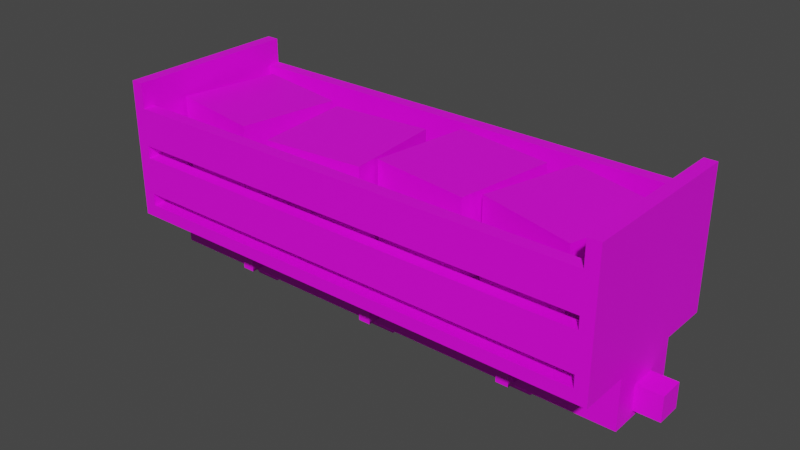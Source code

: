 # Source: zf6.blend  (saved by Blender 3.6.13; exported with 4.5.12 LTS)
import bpy
from mathutils import Matrix  # noqa: F401  (used for matrix-valued properties, if any)

bpy.ops.wm.read_factory_settings(use_empty=True)
scene = bpy.context.scene
scene.name = 'Scene'

# ---- collections
col_collection = bpy.data.collections.new('Collection'); scene.collection.children.link(col_collection)

# ---- images (referenced by path relative to the original .blend; pixels are not part of the script)
import os
ASSET_DIR = os.environ.get("B2B_ASSET_DIR", "")  # directory of the original .blend (textures are referenced by path, not embedded)
HERE = os.path.dirname(os.path.abspath(__file__))  # packed textures are extracted next to this script under _unpacked/

def load_image(name, relpath, width, height, colorspace="sRGB"):
    """Load a texture the original file referenced (path relative to the .blend, or extracted next to this script)."""
    p = next((c for c in (os.path.join(HERE, relpath), os.path.join(ASSET_DIR, relpath)) if relpath and os.path.exists(c)), "")
    if p:
        img = bpy.data.images.load(p, check_existing=True)
        img.name = name
    else:  # same state as the original file: an image datablock whose file is absent (Cycles renders it pink)
        img = bpy.data.images.new(name, width, height)
        img.source = "FILE"
        img.filepath = "//" + (relpath or name)
    img.colorspace_settings.name = colorspace
    return img
img_wheel_png = load_image('wheel.png', 'wheel.png', 1024, 1024, 'sRGB')
img_carriage_base_png = load_image('carriage_base.png', 'carriage_base.png', 1024, 1024, 'sRGB')
img_coupler_png = load_image('coupler.png', 'coupler.png', 1024, 1024, 'sRGB')
img_crate_png = load_image('crate.png', 'crate.png', 1024, 1024, 'sRGB')

# ---- materials (node trees are filled in below, after node groups)
mat_wheel = bpy.data.materials.new('Wheel')
mat_wheel.use_transparent_shadow = False
mat_coachbase = bpy.data.materials.new('CoachBase')
mat_coachbase.use_transparent_shadow = False
mat_coupler = bpy.data.materials.new('Coupler')
mat_coupler.use_transparent_shadow = False
mat_material = bpy.data.materials.new('Material')
mat_material.use_transparent_shadow = False

# ---- node groups
ng_auto_smooth = bpy.data.node_groups.new('Auto Smooth', 'GeometryNodeTree')
_s = ng_auto_smooth.interface.new_socket(name='Geometry', in_out='OUTPUT', socket_type='NodeSocketGeometry')
_s = ng_auto_smooth.interface.new_socket(name='Geometry', in_out='INPUT', socket_type='NodeSocketGeometry')
_s = ng_auto_smooth.interface.new_socket(name='Angle', in_out='INPUT', socket_type='NodeSocketFloat')
_s.subtype = 'ANGLE'
_s.min_value = 0.0
_s.max_value = 3.142
ng_auto_smooth.is_modifier = True
_N = ng_auto_smooth.nodes; _L = ng_auto_smooth.links
n0 = _N.new('NodeGroupOutput'); n0.name = 'Group Output'; n0.location = (480, -100)
n1 = _N.new('NodeGroupInput'); n1.name = 'Group Input'; n1.location = (-420, -300)
n2 = _N.new('NodeGroupInput'); n2.name = 'Group Input.001'; n2.location = (-60, -100)
n3 = _N.new('GeometryNodeSetShadeSmooth'); n3.name = 'Set Shade Smooth'; n3.location = (120, -100)
n3.domain = 'EDGE'
n4 = _N.new('GeometryNodeSetShadeSmooth'); n4.name = 'Set Shade Smooth.001'; n4.location = (300, -100)
n5 = _N.new('GeometryNodeInputMeshEdgeAngle'); n5.name = 'Edge Angle'; n5.location = (-420, -220)
n6 = _N.new('GeometryNodeInputEdgeSmooth'); n6.name = 'Is Edge Smooth'; n6.location = (-60, -160)
n7 = _N.new('GeometryNodeInputShadeSmooth'); n7.name = 'Is Face Smooth'; n7.location = (-240, -340)
n8 = _N.new('FunctionNodeBooleanMath'); n8.name = 'Boolean Math'; n8.location = (-60, -220)
n9 = _N.new('FunctionNodeCompare'); n9.name = 'Compare'; n9.location = (-240, -180)
n9.operation = 'LESS_EQUAL'
_L.new(n5.outputs[0], n9.inputs[0])
_L.new(n4.outputs[0], n0.inputs[0])
_L.new(n1.outputs[1], n9.inputs[1])
_L.new(n9.outputs[0], n8.inputs[0])
_L.new(n7.outputs[0], n8.inputs[1])
_L.new(n2.outputs[0], n3.inputs[0])
_L.new(n6.outputs[0], n3.inputs[1])
_L.new(n3.outputs[0], n4.inputs[0])
_L.new(n8.outputs[0], n3.inputs[2])
n0.is_active_output = True

# ---- material node trees
mat_wheel.use_nodes = True; mat_wheel.node_tree.nodes.clear()
_N = mat_wheel.node_tree.nodes; _L = mat_wheel.node_tree.links
n0 = _N.new('ShaderNodeBsdfPrincipled'); n0.name = 'Principled BSDF'; n0.location = (10, 300)
n0.distribution = 'GGX'
n0.subsurface_method = 'RANDOM_WALK_SKIN'
n0.inputs[3].default_value = 1.45
n0.inputs[27].default_value = (0.0, 0.0, 0.0, 1.0)
n0.inputs[28].default_value = 1.0
n1 = _N.new('ShaderNodeOutputMaterial'); n1.name = 'Material Output'; n1.location = (300, 300)
n2 = _N.new('ShaderNodeTexImage'); n2.name = 'Image Texture'; n2.location = (-280, 280)
n2.image = img_wheel_png
n2.interpolation = 'Closest'
_L.new(n0.outputs[0], n1.inputs[0])
_L.new(n2.outputs[0], n0.inputs[0])
n1.is_active_output = True
mat_coachbase.use_nodes = True; mat_coachbase.node_tree.nodes.clear()
_N = mat_coachbase.node_tree.nodes; _L = mat_coachbase.node_tree.links
n0 = _N.new('ShaderNodeBsdfPrincipled'); n0.name = 'Principled BSDF'; n0.location = (10, 300)
n0.distribution = 'GGX'
n0.subsurface_method = 'RANDOM_WALK_SKIN'
n0.inputs[3].default_value = 1.45
n0.inputs[27].default_value = (0.0, 0.0, 0.0, 1.0)
n0.inputs[28].default_value = 1.0
n1 = _N.new('ShaderNodeOutputMaterial'); n1.name = 'Material Output'; n1.location = (300, 300)
n2 = _N.new('ShaderNodeTexImage'); n2.name = 'Image Texture'; n2.location = (-280, 280)
n2.image = img_carriage_base_png
n2.interpolation = 'Closest'
_L.new(n0.outputs[0], n1.inputs[0])
_L.new(n2.outputs[0], n0.inputs[0])
n1.is_active_output = True
mat_coupler.use_nodes = True; mat_coupler.node_tree.nodes.clear()
_N = mat_coupler.node_tree.nodes; _L = mat_coupler.node_tree.links
n0 = _N.new('ShaderNodeBsdfPrincipled'); n0.name = 'Principled BSDF'; n0.location = (10, 300)
n0.distribution = 'GGX'
n0.subsurface_method = 'RANDOM_WALK_SKIN'
n0.inputs[3].default_value = 1.45
n0.inputs[27].default_value = (0.0, 0.0, 0.0, 1.0)
n0.inputs[28].default_value = 1.0
n1 = _N.new('ShaderNodeOutputMaterial'); n1.name = 'Material Output'; n1.location = (300, 300)
n2 = _N.new('ShaderNodeTexImage'); n2.name = 'Image Texture'; n2.location = (-280, 280)
n2.image = img_coupler_png
n2.interpolation = 'Closest'
_L.new(n0.outputs[0], n1.inputs[0])
_L.new(n2.outputs[0], n0.inputs[0])
n1.is_active_output = True
mat_material.use_nodes = True; mat_material.node_tree.nodes.clear()
_N = mat_material.node_tree.nodes; _L = mat_material.node_tree.links
n0 = _N.new('ShaderNodeBsdfPrincipled'); n0.name = 'Principled BSDF'; n0.location = (10, 300)
n0.distribution = 'GGX'
n0.subsurface_method = 'RANDOM_WALK_SKIN'
n0.inputs[3].default_value = 1.45
n0.inputs[27].default_value = (0.0, 0.0, 0.0, 1.0)
n0.inputs[28].default_value = 1.0
n1 = _N.new('ShaderNodeOutputMaterial'); n1.name = 'Material Output'; n1.location = (300, 300)
n2 = _N.new('ShaderNodeTexImage'); n2.name = 'Image Texture'; n2.location = (-280, 280)
n2.image = img_crate_png
n2.interpolation = 'Closest'
_L.new(n0.outputs[0], n1.inputs[0])
_L.new(n2.outputs[0], n0.inputs[0])
n1.is_active_output = True

# ---- world
world_world = bpy.data.worlds.new('World'); scene.world = world_world
world_world.use_nodes = True; world_world.node_tree.nodes.clear()
_N = world_world.node_tree.nodes; _L = world_world.node_tree.links
n0 = _N.new('ShaderNodeOutputWorld'); n0.name = 'World Output'; n0.location = (300, 300)
n1 = _N.new('ShaderNodeBackground'); n1.name = 'Background'; n1.location = (10, 300)
n1.inputs[0].default_value = (0.05088, 0.05088, 0.05088, 1.0)
_L.new(n1.outputs[0], n0.inputs[0])
n0.is_active_output = True
world_world.color = (0.05088, 0.05088, 0.05088)
world_world.use_sun_shadow = False
world_world.sun_shadow_jitter_overblur = 0.0

# ---- meshes
me_cube_001 = bpy.data.meshes.new('Cube.001')
me_cube_001.from_pydata([(-1.0, 1.0, -2.0), (-1.0, 1.0, 2.0), (-2.0, 1.0, 1.0), (-1.0, 2.0, -2.0), (-2.0, 2.0, -1.0), (-2.0, 2.0, 1.0), (-1.0, 2.0, 2.0), (1.0, 1.0, -2.0), (2.0, 1.0, -1.0), (1.0, 1.0, 2.0), (2.0, 2.0, -1.0), (1.0, 2.0, -2.0), (1.0, 2.0, 2.0), (2.0, 2.0, 1.0), (-2.5, 0.9, -1.0), (-1.0, 0.9, 2.5), (1.0, 0.9, -2.5), (2.5, 0.9, 1.0), (-1.0, 1.0, -1.0), (-1.0, 1.0, 1.0), (-1.0, 2.0, -1.0), (-1.0, 2.0, 1.0), (1.0, 1.0, -1.0), (1.0, 1.0, 1.0), (1.0, 2.0, -1.0), (1.0, 2.0, 1.0), (-0.5, -4.0, -0.5), (-0.5, -4.0, 0.5), (-0.5, 4.0, -0.5), (-0.5, 4.0, 0.5), (0.5, -4.0, -0.5), (0.5, -4.0, 0.5), (0.5, 4.0, -0.5), (0.5, 4.0, 0.5), (-1.0, 0.9, -2.0), (-2.0, 0.9, -1.0), (-2.0, 0.9, 1.0), (-1.0, 0.9, 2.0), (2.0, 0.9, -1.0), (1.0, 0.9, -2.0), (1.0, 0.9, 2.0), (2.0, 0.9, 1.0), (-1.0, 0.9, -2.5), (-2.5, 0.9, 1.0), (2.5, 0.9, -1.0), (1.0, 0.9, 2.5), (-2.0, 1.0, -1.0), (2.0, 1.0, 1.0), (2.0, -1.0, -1.0), (1.0, -1.0, -2.0), (2.0, -1.0, 1.0), (1.0, -2.0, -2.0), (2.0, -2.0, -1.0), (2.0, -2.0, 1.0), (1.0, -2.0, 2.0), (-1.0, -1.0, -2.0), (-2.0, -1.0, -1.0), (-2.0, -1.0, 1.0), (-1.0, -1.0, 2.0), (-2.0, -2.0, -1.0), (-1.0, -2.0, -2.0), (-1.0, -2.0, 2.0), (-2.0, -2.0, 1.0), (2.5, -0.9, -1.0), (1.0, -0.9, 2.5), (2.5, -0.9, 1.0), (-1.0, -0.9, -2.5), (-2.5, -0.9, 1.0), (-2.5, -0.9, -1.0), (1.0, -1.0, -1.0), (1.0, -1.0, 1.0), (1.0, -2.0, -1.0), (1.0, -2.0, 1.0), (-1.0, -1.0, -1.0), (-1.0, -1.0, 1.0), (-1.0, -2.0, -1.0), (-1.0, -2.0, 1.0), (1.0, -0.9, -2.0), (2.0, -0.9, -1.0), (2.0, -0.9, 1.0), (1.0, -0.9, 2.0), (-2.0, -0.9, -1.0), (-1.0, -0.9, -2.0), (-1.0, -0.9, 2.0), (-2.0, -0.9, 1.0), (1.0, -0.9, -2.5), (-1.0, -0.9, 2.5), (1.0, -1.0, 2.0)], [], [(3, 11, 7, 0), (10, 13, 47, 8), (12, 6, 1, 9), (46, 2, 5, 4), (3, 0, 46, 4), (1, 6, 5, 2), (7, 11, 10, 8), (12, 9, 47, 13), (35, 34, 39, 38, 41, 40, 37, 36), (18, 19, 23, 22), (18, 20, 21, 19), (10, 24, 25, 13), (24, 22, 23, 25), (12, 25, 21, 6), (20, 18, 22, 24), (25, 23, 19, 21), (12, 13, 25), (4, 5, 21, 20), (5, 6, 21), (3, 20, 24, 11), (3, 4, 20), (10, 11, 24), (26, 27, 29, 28), (32, 33, 31, 30), (28, 32, 30, 26), (33, 29, 27, 31), (15, 37, 40, 45), (45, 40, 41, 17), (44, 17, 41, 38), (44, 38, 39, 16), (16, 39, 34, 42), (14, 35, 36, 43), (43, 36, 37, 15), (42, 34, 35, 14), (15, 45, 9, 1), (45, 17, 47, 9), (44, 8, 47, 17), (44, 16, 7, 8), (16, 42, 0, 7), (14, 43, 2, 46), (43, 15, 1, 2), (42, 14, 46, 0), (51, 60, 55, 49), (59, 62, 57, 56), (61, 54, 87, 58), (48, 50, 53, 52), (51, 49, 48, 52), (87, 54, 53, 50), (55, 60, 59, 56), (61, 58, 57, 62), (78, 77, 82, 81, 84, 83, 80, 79), (69, 70, 74, 73), (69, 71, 72, 70), (59, 75, 76, 62), (75, 73, 74, 76), (61, 76, 72, 54), (71, 69, 73, 75), (76, 74, 70, 72), (61, 62, 76), (52, 53, 72, 71), (53, 54, 72), (51, 71, 75, 60), (51, 52, 71), (59, 60, 75), (64, 80, 83, 86), (86, 83, 84, 67), (68, 67, 84, 81), (68, 81, 82, 66), (66, 82, 77, 85), (63, 78, 79, 65), (65, 79, 80, 64), (85, 77, 78, 63), (64, 86, 58, 87), (86, 67, 57, 58), (68, 56, 57, 67), (68, 66, 55, 56), (66, 85, 49, 55), (63, 65, 50, 48), (65, 64, 87, 50), (85, 63, 48, 49), (28, 29, 33, 32), (26, 30, 31, 27)])
me_cube_001.polygons.foreach_set('use_smooth', [True] * 82)
_k = set([(0, 7), (0, 46), (1, 2), (1, 9), (2, 46), (3, 4), (3, 11), (4, 5), (5, 6), (6, 12), (7, 8), (8, 47), (9, 47), (10, 11), (10, 13), (12, 13), (18, 19), (18, 20), (18, 22), (19, 21), (19, 23), (20, 21), (20, 24), (21, 25), (22, 23), (22, 24), (23, 25), (24, 25), (26, 27), (26, 30), (27, 31), (28, 29), (28, 32), (29, 33), (30, 31), (32, 33), (48, 49), (48, 50), (49, 55), (50, 87), (51, 52), (51, 60), (52, 53), (53, 54), (54, 61), (55, 56), (56, 57), (57, 58), (58, 87), (59, 60), (59, 62), (61, 62), (69, 70), (69, 73), (70, 74), (71, 72), (71, 75), (72, 76), (73, 74), (75, 76)])
me_cube_001.attributes.new('sharp_edge', 'BOOLEAN', 'EDGE').data.foreach_set('value', [ (min(e.vertices), max(e.vertices)) in _k for e in me_cube_001.edges])
_uv = me_cube_001.uv_layers.new(name='UVMap')
_uv.uv.foreach_set('vector', [0.0625, 0.5625, 0.1875, 0.5625, 0.1875, 0.5, 0.0625, 0.5, 0.25, 0.4375, 0.375, 0.4375, 0.375, 0.5, 0.25, 0.5, 0.1875, 0.5, 0.0625, 0.5, 0.0625, 0.4375, 0.1875, 0.4375, 0.25, 0.5625, 0.375, 0.5625, 0.375, 0.5, 0.25, 0.5, 0.0625, 0.5625, 0.0625, 0.5, 0.0, 0.5, 0.0, 0.5625, 0.0625, 0.4375, 0.0625, 0.5, 0.0, 0.5, 0.0, 0.4375, 0.1875, 0.4375, 0.1875, 0.5, 0.25, 0.5, 0.25, 0.4375, 0.1875, 0.5625, 0.1875, 0.5, 0.25, 0.5, 0.25, 0.5625, 0.6875, 0.125, 0.75, 0.0625, 0.875, 0.0625, 0.9375, 0.125, 0.9375, 0.25, 0.875, 0.3125, 0.75, 0.3125, 0.6875, 0.25, 0.375, 0.125, 0.5, 0.125, 0.5, 0.25, 0.375, 0.25, 0.1875, 0.625, 0.25, 0.625, 0.25, 0.75, 0.1875, 0.75, 0.25, 0.0625, 0.1875, 0.0625, 0.1875, 0.1875, 0.25, 0.1875, 0.1875, 0.625, 0.125, 0.625, 0.125, 0.75, 0.1875, 0.75, 0.1875, 0.25, 0.1875, 0.1875, 0.0625, 0.1875, 0.0625, 0.25, 0.0, 0.625, 0.0625, 0.625, 0.0625, 0.75, 0.0, 0.75, 0.0625, 0.75, 0.125, 0.75, 0.125, 0.625, 0.0625, 0.625, 0.1875, 0.25, 0.25, 0.1875, 0.1875, 0.1875, 0.0, 0.0625, 0.0, 0.1875, 0.0625, 0.1875, 0.0625, 0.0625, 0.0, 0.1875, 0.0625, 0.25, 0.0625, 0.1875, 0.0625, 0.0, 0.0625, 0.0625, 0.1875, 0.0625, 0.1875, 0.0, 0.0625, 0.0, 0.0, 0.0625, 0.0625, 0.0625, 0.25, 0.0625, 0.1875, 0.0, 0.1875, 0.0625, 0.375, 0.4375, 0.375, 0.5, 0.875, 0.5, 0.875, 0.4375, 0.875, 0.5625, 0.875, 0.625, 0.375, 0.625, 0.375, 0.5625, 0.875, 0.6875, 0.875, 0.625, 0.375, 0.625, 0.375, 0.6875, 0.875, 0.5, 0.875, 0.5625, 0.375, 0.5625, 0.375, 0.5, 0.75, 0.3438, 0.75, 0.3125, 0.875, 0.3125, 0.875, 0.3438, 0.875, 0.3438, 0.875, 0.3125, 0.9375, 0.25, 0.9688, 0.25, 0.9688, 0.125, 0.9688, 0.25, 0.9375, 0.25, 0.9375, 0.125, 0.9688, 0.125, 0.9375, 0.125, 0.875, 0.0625, 0.875, 0.03125, 0.875, 0.03125, 0.875, 0.0625, 0.75, 0.0625, 0.75, 0.03125, 0.6562, 0.125, 0.6875, 0.125, 0.6875, 0.25, 0.6562, 0.25, 0.6562, 0.25, 0.6875, 0.25, 0.75, 0.3125, 0.75, 0.3438, 0.75, 0.03125, 0.75, 0.0625, 0.6875, 0.125, 0.6562, 0.125, 0.375, 0.3438, 0.5, 0.3438, 0.5, 0.3125, 0.375, 0.3125, 0.5, 0.3438, 0.5938, 0.25, 0.5625, 0.25, 0.5, 0.3125, 0.5938, 0.125, 0.5625, 0.125, 0.5625, 0.25, 0.5938, 0.25, 0.5938, 0.125, 0.5, 0.03125, 0.5, 0.0625, 0.5625, 0.125, 0.5, 0.03125, 0.375, 0.03125, 0.375, 0.0625, 0.5, 0.0625, 0.2812, 0.125, 0.2812, 0.25, 0.3125, 0.25, 0.3125, 0.125, 0.2812, 0.25, 0.375, 0.3438, 0.375, 0.3125, 0.3125, 0.25, 0.375, 0.03125, 0.2812, 0.125, 0.3125, 0.125, 0.375, 0.0625, 0.0625, 0.5625, 0.1875, 0.5625, 0.1875, 0.5, 0.0625, 0.5, 0.25, 0.4375, 0.375, 0.4375, 0.375, 0.5, 0.25, 0.5, 0.1875, 0.5, 0.0625, 0.5, 0.0625, 0.4375, 0.1875, 0.4375, 0.25, 0.5625, 0.375, 0.5625, 0.375, 0.5, 0.25, 0.5, 0.0625, 0.5625, 0.0625, 0.5, 0.0, 0.5, 0.0, 0.5625, 0.0625, 0.4375, 0.0625, 0.5, 0.0, 0.5, 0.0, 0.4375, 0.1875, 0.4375, 0.1875, 0.5, 0.25, 0.5, 0.25, 0.4375, 0.1875, 0.5625, 0.1875, 0.5, 0.25, 0.5, 0.25, 0.5625, 0.6875, 0.125, 0.75, 0.0625, 0.875, 0.0625, 0.9375, 0.125, 0.9375, 0.25, 0.875, 0.3125, 0.75, 0.3125, 0.6875, 0.25, 0.375, 0.125, 0.5, 0.125, 0.5, 0.25, 0.375, 0.25, 0.1875, 0.625, 0.25, 0.625, 0.25, 0.75, 0.1875, 0.75, 0.25, 0.0625, 0.1875, 0.0625, 0.1875, 0.1875, 0.25, 0.1875, 0.1875, 0.625, 0.125, 0.625, 0.125, 0.75, 0.1875, 0.75, 0.1875, 0.25, 0.1875, 0.1875, 0.0625, 0.1875, 0.0625, 0.25, 0.0, 0.625, 0.0625, 0.625, 0.0625, 0.75, 0.0, 0.75, 0.0625, 0.75, 0.125, 0.75, 0.125, 0.625, 0.0625, 0.625, 0.1875, 0.25, 0.25, 0.1875, 0.1875, 0.1875, 0.0, 0.0625, 0.0, 0.1875, 0.0625, 0.1875, 0.0625, 0.0625, 0.0, 0.1875, 0.0625, 0.25, 0.0625, 0.1875, 0.0625, 0.0, 0.0625, 0.0625, 0.1875, 0.0625, 0.1875, 0.0, 0.0625, 0.0, 0.0, 0.0625, 0.0625, 0.0625, 0.25, 0.0625, 0.1875, 0.0, 0.1875, 0.0625, 0.75, 0.3438, 0.75, 0.3125, 0.875, 0.3125, 0.875, 0.3438, 0.875, 0.3438, 0.875, 0.3125, 0.9375, 0.25, 0.9688, 0.25, 0.9688, 0.125, 0.9688, 0.25, 0.9375, 0.25, 0.9375, 0.125, 0.9688, 0.125, 0.9375, 0.125, 0.875, 0.0625, 0.875, 0.03125, 0.875, 0.03125, 0.875, 0.0625, 0.75, 0.0625, 0.75, 0.03125, 0.6562, 0.125, 0.6875, 0.125, 0.6875, 0.25, 0.6562, 0.25, 0.6562, 0.25, 0.6875, 0.25, 0.75, 0.3125, 0.75, 0.3438, 0.75, 0.03125, 0.75, 0.0625, 0.6875, 0.125, 0.6562, 0.125, 0.375, 0.3438, 0.5, 0.3438, 0.5, 0.3125, 0.375, 0.3125, 0.5, 0.3438, 0.5938, 0.25, 0.5625, 0.25, 0.5, 0.3125, 0.5938, 0.125, 0.5625, 0.125, 0.5625, 0.25, 0.5938, 0.25, 0.5938, 0.125, 0.5, 0.03125, 0.5, 0.0625, 0.5625, 0.125, 0.5, 0.03125, 0.375, 0.03125, 0.375, 0.0625, 0.5, 0.0625, 0.2812, 0.125, 0.2812, 0.25, 0.3125, 0.25, 0.3125, 0.125, 0.2812, 0.25, 0.375, 0.3438, 0.375, 0.3125, 0.3125, 0.25, 0.375, 0.03125, 0.2812, 0.125, 0.3125, 0.125, 0.375, 0.0625, 0.9375, 0.5, 0.9375, 0.5625, 1.0, 0.5625, 1.0, 0.5, 0.9375, 0.625, 1.0, 0.625, 1.0, 0.6875, 0.9375, 0.6875])
me_cube_001.materials.append(mat_wheel)
me_cube_001.update()
me_cube_006 = bpy.data.meshes.new('Cube.006')
me_cube_006.from_pydata([(-1.0, 1.0, -2.0), (-1.0, 1.0, 2.0), (-2.0, 1.0, 1.0), (-1.0, 2.0, -2.0), (-2.0, 2.0, -1.0), (-2.0, 2.0, 1.0), (-1.0, 2.0, 2.0), (1.0, 1.0, -2.0), (2.0, 1.0, -1.0), (1.0, 1.0, 2.0), (2.0, 2.0, -1.0), (1.0, 2.0, -2.0), (1.0, 2.0, 2.0), (2.0, 2.0, 1.0), (-2.5, 0.9, -1.0), (-1.0, 0.9, -2.5), (-1.0, 0.9, 2.5), (1.0, 0.9, -2.5), (2.5, 0.9, -1.0), (2.5, 0.9, 1.0), (-1.0, 1.0, -1.0), (-1.0, 1.0, 1.0), (-1.0, 2.0, -1.0), (-1.0, 2.0, 1.0), (1.0, 1.0, -1.0), (1.0, 1.0, 1.0), (1.0, 2.0, -1.0), (1.0, 2.0, 1.0), (-0.5, -4.0, -0.5), (-0.5, -4.0, 0.5), (-0.5, 4.0, -0.5), (-0.5, 4.0, 0.5), (0.5, -4.0, 0.5), (0.5, 4.0, -0.5), (-1.0, 0.9, -2.0), (-2.0, 0.9, -1.0), (-2.0, 0.9, 1.0), (-1.0, 0.9, 2.0), (2.0, 0.9, -1.0), (1.0, 0.9, -2.0), (1.0, 0.9, 2.0), (2.0, 0.9, 1.0), (-2.5, 0.9, 1.0), (1.0, 0.9, 2.5), (-2.0, 1.0, -1.0), (2.0, 1.0, 1.0), (2.0, -1.0, -1.0), (1.0, -1.0, -2.0), (2.0, -1.0, 1.0), (1.0, -2.0, -2.0), (2.0, -2.0, -1.0), (2.0, -2.0, 1.0), (1.0, -2.0, 2.0), (-1.0, -1.0, -2.0), (-2.0, -1.0, -1.0), (-2.0, -1.0, 1.0), (-1.0, -1.0, 2.0), (-2.0, -2.0, -1.0), (-1.0, -2.0, -2.0), (-1.0, -2.0, 2.0), (-2.0, -2.0, 1.0), (2.5, -0.9, -1.0), (2.5, -0.9, 1.0), (1.0, -0.9, 2.5), (-1.0, -0.9, -2.5), (-1.0, -0.9, 2.5), (-2.5, -0.9, -1.0), (1.0, -1.0, -1.0), (1.0, -1.0, 1.0), (1.0, -2.0, -1.0), (1.0, -2.0, 1.0), (-1.0, -1.0, -1.0), (-1.0, -1.0, 1.0), (-1.0, -2.0, -1.0), (-1.0, -2.0, 1.0), (1.0, -0.9, -2.0), (2.0, -0.9, -1.0), (2.0, -0.9, 1.0), (1.0, -0.9, 2.0), (-2.0, -0.9, -1.0), (-1.0, -0.9, -2.0), (-1.0, -0.9, 2.0), (-2.0, -0.9, 1.0), (1.0, -0.9, -2.5), (-2.5, -0.9, 1.0), (1.0, -1.0, 2.0), (0.5, -4.0, -0.5), (0.5, 4.0, 0.5)], [], [(3, 11, 7, 0), (10, 13, 45, 8), (12, 6, 1, 9), (44, 2, 5, 4), (3, 0, 44, 4), (1, 6, 5, 2), (7, 11, 10, 8), (12, 9, 45, 13), (35, 34, 39, 38, 41, 40, 37, 36), (20, 21, 25, 24), (20, 22, 23, 21), (10, 26, 27, 13), (26, 24, 25, 27), (12, 27, 23, 6), (22, 20, 24, 26), (27, 25, 21, 23), (12, 13, 27), (4, 5, 23, 22), (5, 6, 23), (3, 22, 26, 11), (3, 4, 22), (10, 11, 26), (16, 37, 40, 43), (43, 40, 41, 19), (18, 19, 41, 38), (18, 38, 39, 17), (17, 39, 34, 15), (14, 35, 36, 42), (42, 36, 37, 16), (15, 34, 35, 14), (16, 43, 9, 1), (43, 19, 45, 9), (18, 8, 45, 19), (18, 17, 7, 8), (17, 15, 0, 7), (14, 42, 2, 44), (42, 16, 1, 2), (15, 14, 44, 0), (49, 58, 53, 47), (57, 60, 55, 54), (59, 52, 85, 56), (46, 48, 51, 50), (49, 47, 46, 50), (85, 52, 51, 48), (53, 58, 57, 54), (59, 56, 55, 60), (76, 75, 80, 79, 82, 81, 78, 77), (67, 68, 72, 71), (67, 69, 70, 68), (57, 73, 74, 60), (73, 71, 72, 74), (59, 74, 70, 52), (69, 67, 71, 73), (74, 72, 68, 70), (59, 60, 74), (50, 51, 70, 69), (51, 52, 70), (49, 69, 73, 58), (49, 50, 69), (57, 58, 73), (63, 78, 81, 65), (65, 81, 82, 84), (66, 84, 82, 79), (66, 79, 80, 64), (64, 80, 75, 83), (61, 76, 77, 62), (62, 77, 78, 63), (83, 75, 76, 61), (63, 65, 56, 85), (65, 84, 55, 56), (66, 54, 55, 84), (66, 64, 53, 54), (64, 83, 47, 53), (61, 62, 48, 46), (62, 63, 85, 48), (83, 61, 46, 47), (30, 31, 87, 33), (28, 86, 32, 29), (28, 29, 31, 30), (33, 87, 32, 86), (30, 33, 86, 28), (87, 31, 29, 32)])
me_cube_006.polygons.foreach_set('use_smooth', [True] * 82)
_k = set([(0, 7), (0, 44), (1, 2), (1, 9), (2, 44), (3, 4), (3, 11), (4, 5), (5, 6), (6, 12), (7, 8), (8, 45), (9, 45), (10, 11), (10, 13), (12, 13), (20, 21), (20, 22), (20, 24), (21, 23), (21, 25), (22, 23), (22, 26), (23, 27), (24, 25), (24, 26), (25, 27), (26, 27), (28, 29), (28, 86), (29, 32), (30, 31), (30, 33), (31, 87), (32, 86), (33, 87), (46, 47), (46, 48), (47, 53), (48, 85), (49, 50), (49, 58), (50, 51), (51, 52), (52, 59), (53, 54), (54, 55), (55, 56), (56, 85), (57, 58), (57, 60), (59, 60), (67, 68), (67, 71), (68, 72), (69, 70), (69, 73), (70, 74), (71, 72), (73, 74)])
me_cube_006.attributes.new('sharp_edge', 'BOOLEAN', 'EDGE').data.foreach_set('value', [ (min(e.vertices), max(e.vertices)) in _k for e in me_cube_006.edges])
_uv = me_cube_006.uv_layers.new(name='UVMap')
_uv.uv.foreach_set('vector', [0.0625, 0.5625, 0.1875, 0.5625, 0.1875, 0.5, 0.0625, 0.5, 0.25, 0.4375, 0.375, 0.4375, 0.375, 0.5, 0.25, 0.5, 0.1875, 0.5, 0.0625, 0.5, 0.0625, 0.4375, 0.1875, 0.4375, 0.25, 0.5625, 0.375, 0.5625, 0.375, 0.5, 0.25, 0.5, 0.0625, 0.5625, 0.0625, 0.5, 0.0, 0.5, 0.0, 0.5625, 0.0625, 0.4375, 0.0625, 0.5, 0.0, 0.5, 0.0, 0.4375, 0.1875, 0.4375, 0.1875, 0.5, 0.25, 0.5, 0.25, 0.4375, 0.1875, 0.5625, 0.1875, 0.5, 0.25, 0.5, 0.25, 0.5625, 0.6875, 0.125, 0.75, 0.0625, 0.875, 0.0625, 0.9375, 0.125, 0.9375, 0.25, 0.875, 0.3125, 0.75, 0.3125, 0.6875, 0.25, 0.375, 0.125, 0.5, 0.125, 0.5, 0.25, 0.375, 0.25, 0.1875, 0.625, 0.25, 0.625, 0.25, 0.75, 0.1875, 0.75, 0.25, 0.0625, 0.1875, 0.0625, 0.1875, 0.1875, 0.25, 0.1875, 0.1875, 0.625, 0.125, 0.625, 0.125, 0.75, 0.1875, 0.75, 0.1875, 0.25, 0.1875, 0.1875, 0.0625, 0.1875, 0.0625, 0.25, 0.0, 0.625, 0.0625, 0.625, 0.0625, 0.75, 0.0, 0.75, 0.0625, 0.75, 0.125, 0.75, 0.125, 0.625, 0.0625, 0.625, 0.1875, 0.25, 0.25, 0.1875, 0.1875, 0.1875, 0.0, 0.0625, 0.0, 0.1875, 0.0625, 0.1875, 0.0625, 0.0625, 0.0, 0.1875, 0.0625, 0.25, 0.0625, 0.1875, 0.0625, 0.0, 0.0625, 0.0625, 0.1875, 0.0625, 0.1875, 0.0, 0.0625, 0.0, 0.0, 0.0625, 0.0625, 0.0625, 0.25, 0.0625, 0.1875, 0.0, 0.1875, 0.0625, 0.75, 0.3438, 0.75, 0.3125, 0.875, 0.3125, 0.875, 0.3438, 0.875, 0.3438, 0.875, 0.3125, 0.9375, 0.25, 0.9688, 0.25, 0.9688, 0.125, 0.9688, 0.25, 0.9375, 0.25, 0.9375, 0.125, 0.9688, 0.125, 0.9375, 0.125, 0.875, 0.0625, 0.875, 0.03125, 0.875, 0.03125, 0.875, 0.0625, 0.75, 0.0625, 0.75, 0.03125, 0.6562, 0.125, 0.6875, 0.125, 0.6875, 0.25, 0.6562, 0.25, 0.6562, 0.25, 0.6875, 0.25, 0.75, 0.3125, 0.75, 0.3438, 0.75, 0.03125, 0.75, 0.0625, 0.6875, 0.125, 0.6562, 0.125, 0.375, 0.3438, 0.5, 0.3438, 0.5, 0.3125, 0.375, 0.3125, 0.5, 0.3438, 0.5938, 0.25, 0.5625, 0.25, 0.5, 0.3125, 0.5938, 0.125, 0.5625, 0.125, 0.5625, 0.25, 0.5938, 0.25, 0.5938, 0.125, 0.5, 0.03125, 0.5, 0.0625, 0.5625, 0.125, 0.5, 0.03125, 0.375, 0.03125, 0.375, 0.0625, 0.5, 0.0625, 0.2812, 0.125, 0.2812, 0.25, 0.3125, 0.25, 0.3125, 0.125, 0.2812, 0.25, 0.375, 0.3438, 0.375, 0.3125, 0.3125, 0.25, 0.375, 0.03125, 0.2812, 0.125, 0.3125, 0.125, 0.375, 0.0625, 0.0625, 0.5625, 0.1875, 0.5625, 0.1875, 0.5, 0.0625, 0.5, 0.25, 0.4375, 0.375, 0.4375, 0.375, 0.5, 0.25, 0.5, 0.1875, 0.5, 0.0625, 0.5, 0.0625, 0.4375, 0.1875, 0.4375, 0.25, 0.5625, 0.375, 0.5625, 0.375, 0.5, 0.25, 0.5, 0.0625, 0.5625, 0.0625, 0.5, 0.0, 0.5, 0.0, 0.5625, 0.0625, 0.4375, 0.0625, 0.5, 0.0, 0.5, 0.0, 0.4375, 0.1875, 0.4375, 0.1875, 0.5, 0.25, 0.5, 0.25, 0.4375, 0.1875, 0.5625, 0.1875, 0.5, 0.25, 0.5, 0.25, 0.5625, 0.6875, 0.125, 0.75, 0.0625, 0.875, 0.0625, 0.9375, 0.125, 0.9375, 0.25, 0.875, 0.3125, 0.75, 0.3125, 0.6875, 0.25, 0.375, 0.125, 0.5, 0.125, 0.5, 0.25, 0.375, 0.25, 0.1875, 0.625, 0.25, 0.625, 0.25, 0.75, 0.1875, 0.75, 0.25, 0.0625, 0.1875, 0.0625, 0.1875, 0.1875, 0.25, 0.1875, 0.1875, 0.625, 0.125, 0.625, 0.125, 0.75, 0.1875, 0.75, 0.1875, 0.25, 0.1875, 0.1875, 0.0625, 0.1875, 0.0625, 0.25, 0.0, 0.625, 0.0625, 0.625, 0.0625, 0.75, 0.0, 0.75, 0.0625, 0.75, 0.125, 0.75, 0.125, 0.625, 0.0625, 0.625, 0.1875, 0.25, 0.25, 0.1875, 0.1875, 0.1875, 0.0, 0.0625, 0.0, 0.1875, 0.0625, 0.1875, 0.0625, 0.0625, 0.0, 0.1875, 0.0625, 0.25, 0.0625, 0.1875, 0.0625, 0.0, 0.0625, 0.0625, 0.1875, 0.0625, 0.1875, 0.0, 0.0625, 0.0, 0.0, 0.0625, 0.0625, 0.0625, 0.25, 0.0625, 0.1875, 0.0, 0.1875, 0.0625, 0.75, 0.3438, 0.75, 0.3125, 0.875, 0.3125, 0.875, 0.3438, 0.875, 0.3438, 0.875, 0.3125, 0.9375, 0.25, 0.9688, 0.25, 0.9688, 0.125, 0.9688, 0.25, 0.9375, 0.25, 0.9375, 0.125, 0.9688, 0.125, 0.9375, 0.125, 0.875, 0.0625, 0.875, 0.03125, 0.875, 0.03125, 0.875, 0.0625, 0.75, 0.0625, 0.75, 0.03125, 0.6562, 0.125, 0.6875, 0.125, 0.6875, 0.25, 0.6562, 0.25, 0.6562, 0.25, 0.6875, 0.25, 0.75, 0.3125, 0.75, 0.3438, 0.75, 0.03125, 0.75, 0.0625, 0.6875, 0.125, 0.6562, 0.125, 0.375, 0.3438, 0.5, 0.3438, 0.5, 0.3125, 0.375, 0.3125, 0.5, 0.3438, 0.5938, 0.25, 0.5625, 0.25, 0.5, 0.3125, 0.5938, 0.125, 0.5625, 0.125, 0.5625, 0.25, 0.5938, 0.25, 0.5938, 0.125, 0.5, 0.03125, 0.5, 0.0625, 0.5625, 0.125, 0.5, 0.03125, 0.375, 0.03125, 0.375, 0.0625, 0.5, 0.0625, 0.2812, 0.125, 0.2812, 0.25, 0.3125, 0.25, 0.3125, 0.125, 0.2812, 0.25, 0.375, 0.3438, 0.375, 0.3125, 0.3125, 0.25, 0.375, 0.03125, 0.2812, 0.125, 0.3125, 0.125, 0.375, 0.0625, 0.9375, 0.5, 0.9375, 0.5625, 1.0, 0.5625, 1.0, 0.5, 0.9375, 0.625, 1.0, 0.625, 1.0, 0.6875, 0.9375, 0.6875, 0.375, 0.4375, 0.375, 0.5, 0.875, 0.5, 0.875, 0.4375, 0.875, 0.5625, 0.875, 0.625, 0.375, 0.625, 0.375, 0.5625, 0.875, 0.6875, 0.875, 0.625, 0.375, 0.625, 0.375, 0.6875, 0.875, 0.5, 0.875, 0.5625, 0.375, 0.5625, 0.375, 0.5])
me_cube_006.materials.append(mat_wheel)
me_cube_006.update()
me_cube_003 = bpy.data.meshes.new('Cube.003')
me_cube_003.from_pydata([(-1.0, 2.0, -2.0), (-2.0, 2.0, -1.0), (-2.0, 2.0, 1.0), (-1.0, 2.0, 2.0), (1.0, 2.0, 2.0), (2.0, 2.0, 1.0), (-2.5, 0.9, -1.0), (-1.0, 0.9, -2.5), (-1.0, 0.9, 2.5), (-2.5, 0.9, 1.0), (1.0, 0.9, -2.5), (2.5, 0.9, -1.0), (2.5, 0.9, 1.0), (1.0, 0.9, 2.5), (2.5, 1.0, -1.0), (1.0, 1.0, 2.5), (-1.0, 1.0, -1.0), (-1.0, 1.0, 1.0), (-1.0, 2.0, -1.0), (-1.0, 2.0, 1.0), (1.0, 1.0, -1.0), (1.0, 1.0, 1.0), (1.0, 2.0, -1.0), (1.0, 2.0, 1.0), (-1.0, 0.9, 2.0), (1.0, 0.9, -2.0), (2.0, 0.9, 1.0), (-2.5, 1.0, -1.0), (-1.0, 1.0, -2.5), (-1.0, 1.0, 2.5), (-2.5, 1.0, 1.0), (1.0, 1.0, -2.5), (2.5, 1.0, 1.0), (-1.0, 1.0, -2.0), (-2.0, 1.0, -1.0), (-2.0, 1.0, 1.0), (-1.0, 1.0, 2.0), (2.0, 1.0, -1.0), (1.0, 1.0, -2.0), (1.0, 1.0, 2.0), (2.0, 1.0, 1.0), (1.0, -2.0, 2.0), (-1.0, -2.0, 2.0), (-2.0, -2.0, 1.0), (2.5, -0.9, -1.0), (1.0, -0.9, -2.5), (1.0, -0.9, 2.5), (2.5, -0.9, 1.0), (2.5, -1.0, -1.0), (-1.0, -0.9, -2.5), (-2.5, -0.9, -1.0), (-2.5, -0.9, 1.0), (-1.0, -0.9, 2.5), (-2.5, -1.0, 1.0), (1.0, -1.0, -1.0), (1.0, -1.0, 1.0), (1.0, -2.0, -1.0), (1.0, -2.0, 1.0), (-1.0, -1.0, -1.0), (-1.0, -1.0, 1.0), (-1.0, -2.0, -1.0), (-1.0, -2.0, 1.0), (2.0, -0.9, -1.0), (1.0, -0.9, 2.0), (1.0, -1.0, -2.5), (1.0, -1.0, 2.5), (2.5, -1.0, 1.0), (-1.0, -1.0, -2.5), (-2.5, -1.0, -1.0), (-1.0, -1.0, 2.5), (1.0, -1.0, -2.0), (2.0, -1.0, -1.0), (2.0, -1.0, 1.0), (1.0, -1.0, 2.0), (-2.0, -1.0, -1.0), (-1.0, -1.0, -2.0), (-1.0, -1.0, 2.0), (-2.0, -1.0, 1.0), (1.0, -0.9, -2.0), (-2.0, -0.9, -1.0), (-1.0, -0.9, -2.0), (-1.0, -0.9, 2.0), (-2.0, -0.9, 1.0), (-2.0, 0.9, -1.0), (-1.0, 0.9, -2.0), (-2.0, 0.9, 1.0), (2.0, 0.9, -1.0), (1.0, 0.9, 2.0), (2.0, 2.0, -1.0), (1.0, 2.0, -2.0), (2.0, -0.9, 1.0), (1.0, -2.0, -2.0), (2.0, -2.0, -1.0), (2.0, -2.0, 1.0), (-2.0, -2.0, -1.0), (-1.0, -2.0, -2.0), (-0.5, -4.0, -0.5), (-0.5, -4.0, 0.5), (-0.5, 4.0, -0.5), (-0.5, 4.0, 0.5), (0.5, -4.0, 0.5), (0.5, 4.0, -0.5), (0.5, -4.0, -0.5), (0.5, 4.0, 0.5)], [], [(28, 31, 10, 7), (83, 84, 25, 86, 26, 87, 24, 85), (14, 32, 12, 11), (15, 29, 8, 13), (6, 9, 30, 27), (16, 17, 21, 20), (28, 7, 6, 27), (8, 29, 30, 9), (10, 31, 14, 11), (15, 13, 12, 32), (16, 18, 19, 17), (88, 22, 23, 5), (22, 20, 21, 23), (4, 23, 19, 3), (18, 16, 20, 22), (23, 21, 17, 19), (4, 5, 23), (1, 2, 19, 18), (2, 3, 19), (0, 18, 22, 89), (0, 1, 18), (88, 89, 22), (8, 24, 87, 13), (13, 87, 26, 12), (11, 12, 26, 86), (11, 86, 25, 10), (10, 25, 84, 7), (6, 83, 85, 9), (9, 85, 24, 8), (7, 84, 83, 6), (29, 15, 39, 36), (15, 32, 40, 39), (14, 37, 40, 32), (14, 31, 38, 37), (31, 28, 33, 38), (27, 30, 35, 34), (30, 29, 36, 35), (28, 27, 34, 33), (64, 67, 49, 45), (68, 53, 51, 50), (69, 65, 46, 52), (44, 47, 66, 48), (54, 55, 59, 58), (64, 45, 44, 48), (46, 65, 66, 47), (49, 67, 68, 50), (69, 52, 51, 53), (54, 56, 57, 55), (94, 60, 61, 43), (60, 58, 59, 61), (42, 61, 57, 41), (56, 54, 58, 60), (61, 59, 55, 57), (42, 43, 61), (92, 93, 57, 56), (93, 41, 57), (91, 56, 60, 95), (91, 92, 56), (94, 95, 60), (46, 63, 81, 52), (52, 81, 82, 51), (50, 51, 82, 79), (50, 79, 80, 49), (49, 80, 78, 45), (44, 62, 90, 47), (47, 90, 63, 46), (45, 78, 62, 44), (65, 69, 76, 73), (69, 53, 77, 76), (68, 74, 77, 53), (68, 67, 75, 74), (67, 64, 70, 75), (48, 66, 72, 71), (66, 65, 73, 72), (64, 48, 71, 70), (62, 78, 80, 79, 82, 81, 63, 90), (0, 89, 25, 84), (88, 5, 26, 86), (4, 3, 24, 87), (83, 85, 2, 1), (0, 84, 83, 1), (24, 3, 2, 85), (25, 89, 88, 86), (4, 87, 26, 5), (91, 95, 80, 78), (94, 43, 82, 79), (42, 41, 63, 81), (62, 90, 93, 92), (91, 78, 62, 92), (63, 41, 93, 90), (80, 95, 94, 79), (42, 81, 82, 43), (98, 99, 103, 101), (96, 102, 100, 97), (96, 97, 99, 98), (101, 103, 100, 102), (98, 101, 102, 96), (103, 99, 97, 100)])
me_cube_003.polygons.foreach_set('use_smooth', [True] * 98)
_k = set([(0, 1), (0, 89), (1, 2), (2, 3), (3, 4), (4, 5), (5, 88), (6, 7), (6, 9), (7, 10), (8, 9), (8, 13), (10, 11), (11, 12), (12, 13), (16, 17), (16, 18), (16, 20), (17, 19), (17, 21), (18, 19), (18, 22), (19, 23), (20, 21), (20, 22), (21, 23), (22, 23), (41, 42), (41, 93), (42, 43), (43, 94), (44, 45), (44, 47), (45, 49), (46, 47), (46, 52), (49, 50), (50, 51), (51, 52), (54, 55), (54, 58), (55, 59), (56, 57), (56, 60), (57, 61), (58, 59), (60, 61), (88, 89), (91, 92), (91, 95), (92, 93), (94, 95), (96, 97), (96, 102), (97, 100), (98, 99), (98, 101), (99, 103), (100, 102), (101, 103)])
me_cube_003.attributes.new('sharp_edge', 'BOOLEAN', 'EDGE').data.foreach_set('value', [ (min(e.vertices), max(e.vertices)) in _k for e in me_cube_003.edges])
_uv = me_cube_003.uv_layers.new(name='UVMap')
_uv.uv.foreach_set('vector', [0.03125, 0.9688, 0.03125, 0.9688, 0.03125, 0.9688, 0.03125, 0.9688, 0.6875, 0.125, 0.75, 0.0625, 0.875, 0.0625, 0.9375, 0.125, 0.9375, 0.25, 0.875, 0.3125, 0.75, 0.3125, 0.6875, 0.25, 0.03125, 0.9688, 0.03125, 0.9688, 0.03125, 0.9688, 0.03125, 0.9688, 0.03125, 0.9688, 0.03125, 0.9688, 0.03125, 0.9688, 0.03125, 0.9688, 0.03125, 0.9688, 0.03125, 0.9688, 0.03125, 0.9688, 0.03125, 0.9688, 0.375, 0.125, 0.5, 0.125, 0.5, 0.25, 0.375, 0.25, 0.03125, 0.9688, 0.03125, 0.9688, 0.03125, 0.9688, 0.03125, 0.9688, 0.03125, 0.9688, 0.03125, 0.9688, 0.03125, 0.9688, 0.03125, 0.9688, 0.03125, 0.9688, 0.03125, 0.9688, 0.03125, 0.9688, 0.03125, 0.9688, 0.03125, 0.9688, 0.03125, 0.9688, 0.03125, 0.9688, 0.03125, 0.9688, 0.1875, 0.625, 0.25, 0.625, 0.25, 0.75, 0.1875, 0.75, 0.25, 0.0625, 0.1875, 0.0625, 0.1875, 0.1875, 0.25, 0.1875, 0.1875, 0.625, 0.125, 0.625, 0.125, 0.75, 0.1875, 0.75, 0.1875, 0.25, 0.1875, 0.1875, 0.0625, 0.1875, 0.0625, 0.25, 0.0, 0.625, 0.0625, 0.625, 0.0625, 0.75, 0.0, 0.75, 0.0625, 0.75, 0.125, 0.75, 0.125, 0.625, 0.0625, 0.625, 0.1875, 0.25, 0.25, 0.1875, 0.1875, 0.1875, 0.0, 0.0625, 0.0, 0.1875, 0.0625, 0.1875, 0.0625, 0.0625, 0.0, 0.1875, 0.0625, 0.25, 0.0625, 0.1875, 0.0625, 0.0, 0.0625, 0.0625, 0.1875, 0.0625, 0.1875, 0.0, 0.0625, 0.0, 0.0, 0.0625, 0.0625, 0.0625, 0.25, 0.0625, 0.1875, 0.0, 0.1875, 0.0625, 0.03125, 0.9688, 0.03125, 0.9688, 0.03125, 0.9688, 0.03125, 0.9688, 0.03125, 0.9688, 0.03125, 0.9688, 0.03125, 0.9688, 0.03125, 0.9688, 0.03125, 0.9688, 0.03125, 0.9688, 0.03125, 0.9688, 0.03125, 0.9688, 0.03125, 0.9688, 0.03125, 0.9688, 0.03125, 0.9688, 0.03125, 0.9688, 0.03125, 0.9688, 0.03125, 0.9688, 0.03125, 0.9688, 0.03125, 0.9688, 0.03125, 0.9688, 0.03125, 0.9688, 0.03125, 0.9688, 0.03125, 0.9688, 0.03125, 0.9688, 0.03125, 0.9688, 0.03125, 0.9688, 0.03125, 0.9688, 0.03125, 0.9688, 0.03125, 0.9688, 0.03125, 0.9688, 0.03125, 0.9688, 0.03125, 0.9688, 0.03125, 0.9688, 0.03125, 0.9688, 0.03125, 0.9688, 0.03125, 0.9688, 0.03125, 0.9688, 0.03125, 0.9688, 0.03125, 0.9688, 0.03125, 0.9688, 0.03125, 0.9688, 0.03125, 0.9688, 0.03125, 0.9688, 0.03125, 0.9688, 0.03125, 0.9688, 0.03125, 0.9688, 0.03125, 0.9688, 0.03125, 0.9688, 0.03125, 0.9688, 0.03125, 0.9688, 0.03125, 0.9688, 0.03125, 0.9688, 0.03125, 0.9688, 0.03125, 0.9688, 0.03125, 0.9688, 0.03125, 0.9688, 0.03125, 0.9688, 0.03125, 0.9688, 0.03125, 0.9688, 0.03125, 0.9688, 0.03125, 0.9688, 0.03125, 0.9688, 0.03125, 0.9688, 0.03125, 0.9688, 0.03125, 0.9688, 0.03125, 0.9688, 0.03125, 0.9688, 0.03125, 0.9688, 0.03125, 0.9688, 0.03125, 0.9688, 0.03125, 0.9688, 0.03125, 0.9688, 0.03125, 0.9688, 0.03125, 0.9688, 0.03125, 0.9688, 0.03125, 0.9688, 0.03125, 0.9688, 0.03125, 0.9688, 0.03125, 0.9688, 0.375, 0.125, 0.5, 0.125, 0.5, 0.25, 0.375, 0.25, 0.03125, 0.9688, 0.03125, 0.9688, 0.03125, 0.9688, 0.03125, 0.9688, 0.03125, 0.9688, 0.03125, 0.9688, 0.03125, 0.9688, 0.03125, 0.9688, 0.03125, 0.9688, 0.03125, 0.9688, 0.03125, 0.9688, 0.03125, 0.9688, 0.03125, 0.9688, 0.03125, 0.9688, 0.03125, 0.9688, 0.03125, 0.9688, 0.1875, 0.625, 0.25, 0.625, 0.25, 0.75, 0.1875, 0.75, 0.25, 0.0625, 0.1875, 0.0625, 0.1875, 0.1875, 0.25, 0.1875, 0.1875, 0.625, 0.125, 0.625, 0.125, 0.75, 0.1875, 0.75, 0.1875, 0.25, 0.1875, 0.1875, 0.0625, 0.1875, 0.0625, 0.25, 0.0, 0.625, 0.0625, 0.625, 0.0625, 0.75, 0.0, 0.75, 0.0625, 0.75, 0.125, 0.75, 0.125, 0.625, 0.0625, 0.625, 0.1875, 0.25, 0.25, 0.1875, 0.1875, 0.1875, 0.0, 0.0625, 0.0, 0.1875, 0.0625, 0.1875, 0.0625, 0.0625, 0.0, 0.1875, 0.0625, 0.25, 0.0625, 0.1875, 0.0625, 0.0, 0.0625, 0.0625, 0.1875, 0.0625, 0.1875, 0.0, 0.0625, 0.0, 0.0, 0.0625, 0.0625, 0.0625, 0.25, 0.0625, 0.1875, 0.0, 0.1875, 0.0625, 0.03125, 0.9688, 0.03125, 0.9688, 0.03125, 0.9688, 0.03125, 0.9688, 0.03125, 0.9688, 0.03125, 0.9688, 0.03125, 0.9688, 0.03125, 0.9688, 0.03125, 0.9688, 0.03125, 0.9688, 0.03125, 0.9688, 0.03125, 0.9688, 0.03125, 0.9688, 0.03125, 0.9688, 0.03125, 0.9688, 0.03125, 0.9688, 0.03125, 0.9688, 0.03125, 0.9688, 0.03125, 0.9688, 0.03125, 0.9688, 0.03125, 0.9688, 0.03125, 0.9688, 0.03125, 0.9688, 0.03125, 0.9688, 0.03125, 0.9688, 0.03125, 0.9688, 0.03125, 0.9688, 0.03125, 0.9688, 0.03125, 0.9688, 0.03125, 0.9688, 0.03125, 0.9688, 0.03125, 0.9688, 0.03125, 0.9688, 0.03125, 0.9688, 0.03125, 0.9688, 0.03125, 0.9688, 0.03125, 0.9688, 0.03125, 0.9688, 0.03125, 0.9688, 0.03125, 0.9688, 0.03125, 0.9688, 0.03125, 0.9688, 0.03125, 0.9688, 0.03125, 0.9688, 0.03125, 0.9688, 0.03125, 0.9688, 0.03125, 0.9688, 0.03125, 0.9688, 0.03125, 0.9688, 0.03125, 0.9688, 0.03125, 0.9688, 0.03125, 0.9688, 0.03125, 0.9688, 0.03125, 0.9688, 0.03125, 0.9688, 0.03125, 0.9688, 0.03125, 0.9688, 0.03125, 0.9688, 0.03125, 0.9688, 0.03125, 0.9688, 0.03125, 0.9688, 0.03125, 0.9688, 0.03125, 0.9688, 0.03125, 0.9688, 0.6875, 0.125, 0.75, 0.0625, 0.875, 0.0625, 0.9375, 0.125, 0.9375, 0.25, 0.875, 0.3125, 0.75, 0.3125, 0.6875, 0.25, 0.0625, 0.5625, 0.1875, 0.5625, 0.1875, 0.5, 0.0625, 0.5, 0.25, 0.4375, 0.375, 0.4375, 0.375, 0.5, 0.25, 0.5, 0.1875, 0.5, 0.0625, 0.5, 0.0625, 0.4375, 0.1875, 0.4375, 0.25, 0.5625, 0.375, 0.5625, 0.375, 0.5, 0.25, 0.5, 0.0625, 0.5625, 0.0625, 0.5, 0.0, 0.5, 0.0, 0.5625, 0.0625, 0.4375, 0.0625, 0.5, 0.0, 0.5, 0.0, 0.4375, 0.1875, 0.4375, 0.1875, 0.5, 0.25, 0.5, 0.25, 0.4375, 0.1875, 0.5625, 0.1875, 0.5, 0.25, 0.5, 0.25, 0.5625, 0.0625, 0.5625, 0.1875, 0.5625, 0.1875, 0.5, 0.0625, 0.5, 0.25, 0.4375, 0.375, 0.4375, 0.375, 0.5, 0.25, 0.5, 0.1875, 0.5, 0.0625, 0.5, 0.0625, 0.4375, 0.1875, 0.4375, 0.25, 0.5625, 0.375, 0.5625, 0.375, 0.5, 0.25, 0.5, 0.0625, 0.5625, 0.0625, 0.5, 0.0, 0.5, 0.0, 0.5625, 0.0625, 0.4375, 0.0625, 0.5, 0.0, 0.5, 0.0, 0.4375, 0.1875, 0.4375, 0.1875, 0.5, 0.25, 0.5, 0.25, 0.4375, 0.1875, 0.5625, 0.1875, 0.5, 0.25, 0.5, 0.25, 0.5625, 0.9375, 0.5, 0.9375, 0.5625, 1.0, 0.5625, 1.0, 0.5, 0.9375, 0.625, 1.0, 0.625, 1.0, 0.6875, 0.9375, 0.6875, 0.375, 0.4375, 0.375, 0.5, 0.875, 0.5, 0.875, 0.4375, 0.875, 0.5625, 0.875, 0.625, 0.375, 0.625, 0.375, 0.5625, 0.875, 0.6875, 0.875, 0.625, 0.375, 0.625, 0.375, 0.6875, 0.875, 0.5, 0.875, 0.5625, 0.375, 0.5625, 0.375, 0.5])
me_cube_003.materials.append(mat_wheel)
me_cube_003.update()
me_cube_002 = bpy.data.meshes.new('Cube.002')
me_cube_002.from_pydata([(-20.0, -3.0, -1.0), (-20.0, -3.0, 3.0), (-19.0, -2.0, -1.0), (-19.0, -2.0, 3.0), (20.0, -3.0, -1.0), (20.0, -3.0, 3.0), (19.0, -2.0, -1.0), (19.0, -2.0, 3.0), (20.0, 3.0, -1.0), (20.0, 3.0, 3.0), (19.0, 2.0, -1.0), (19.0, 2.0, 3.0), (-20.0, 3.0, -1.0), (-20.0, 3.0, 3.0), (-19.0, 2.0, -1.0), (-19.0, 2.0, 3.0)], [], [(2, 3, 7, 6), (4, 5, 1, 0), (2, 6, 4, 0), (10, 11, 15, 14), (12, 13, 9, 8), (10, 14, 12, 8), (6, 7, 11, 10), (5, 4, 8, 9), (4, 6, 10, 8), (2, 14, 15, 3), (0, 1, 13, 12), (2, 0, 12, 14)])
_uv = me_cube_002.uv_layers.new(name='UVMap')
_uv.uv.foreach_set('vector', [0.3906, 0.6719, 0.3906, 0.7344, 0.9844, 0.7344, 0.9844, 0.6719, 1.0, 0.9375, 1.0, 1.0, 0.375, 1.0, 0.375, 0.9375, 0.3906, 0.7656, 0.9844, 0.7656, 1.0, 0.75, 0.375, 0.75, 0.9844, 0.5938, 0.9844, 0.6562, 0.3906, 0.6562, 0.3906, 0.5938, 0.375, 0.8594, 0.375, 0.9219, 1.0, 0.9219, 1.0, 0.8594, 0.9844, 0.8281, 0.3906, 0.8281, 0.375, 0.8438, 1.0, 0.8438, 0.2969, 0.5938, 0.2969, 0.6562, 0.3594, 0.6562, 0.3594, 0.5938, 0.2812, 0.9219, 0.2812, 0.8594, 0.375, 0.8594, 0.375, 0.9219, 1.0, 0.75, 0.9844, 0.7656, 0.9844, 0.8281, 1.0, 0.8438, 0.2969, 0.6719, 0.3594, 0.6719, 0.3594, 0.7344, 0.2969, 0.7344, 0.2812, 0.9375, 0.2812, 1.0, 0.375, 1.0, 0.375, 0.9375, 0.3906, 0.7656, 0.375, 0.75, 0.375, 0.8438, 0.3906, 0.8281])
me_cube_002.materials.append(mat_coachbase)
me_cube_002.update()
me_cube_004 = bpy.data.meshes.new('Cube.004')
me_cube_004.from_pydata([(-20.0, -7.0, 3.0), (20.0, -7.0, 14.0), (-20.0, 7.0, 3.0), (20.0, 7.0, 14.0), (20.0, -7.0, 3.0), (-20.0, -7.0, 14.0), (20.0, 7.0, 3.0), (-20.0, 7.0, 14.0), (-19.0, -7.0, 4.0), (-19.0, 7.0, 4.0), (19.0, 7.0, 4.0), (19.0, -7.0, 4.0), (-19.0, -7.0, 14.0), (-19.0, 7.0, 14.0), (19.0, 7.0, 14.0), (19.0, -7.0, 14.0)], [], [(2, 0, 4, 6), (10, 11, 8, 9), (0, 5, 12, 8, 11, 15, 1, 4), (6, 4, 1, 3), (6, 3, 14, 10, 9, 13, 7, 2), (0, 2, 7, 5), (12, 5, 7, 13), (11, 10, 14, 15), (1, 15, 14, 3), (9, 8, 12, 13)])
_uv = me_cube_004.uv_layers.new(name='UVMap')
_uv.uv.foreach_set('vector', [0.1562, 0.2188, 0.1562, 0.0, 0.7812, 0.0, 0.7812, 0.2188, 0.7656, 0.4531, 0.7656, 0.2344, 0.1719, 0.2344, 0.1719, 0.4531, 0.1562, 0.2188, 0.1562, 0.3906, 0.1719, 0.3906, 0.1719, 0.2344, 0.7656, 0.2344, 0.7656, 0.3906, 0.7812, 0.3906, 0.7812, 0.2188, 1.0, 0.2188, 0.7812, 0.2188, 0.7812, 0.3906, 1.0, 0.3906, 0.1562, 0.2188, 0.1562, 0.3906, 0.1719, 0.3906, 0.1719, 0.2344, 0.7656, 0.2344, 0.7656, 0.3906, 0.7812, 0.3906, 0.7812, 0.2188, 0.7812, 0.2188, 1.0, 0.2188, 1.0, 0.3906, 0.7812, 0.3906, 0.1562, 0.0, 0.1406, 0.0, 0.1406, 0.2188, 0.1562, 0.2188, 0.7812, 0.0625, 1.0, 0.0625, 1.0, 0.2188, 0.7812, 0.2188, 0.1562, 0.0, 0.1406, 0.0, 0.1406, 0.2188, 0.1562, 0.2188, 1.0, 0.0625, 0.7812, 0.0625, 0.7812, 0.2188, 1.0, 0.2188])
me_cube_004.materials.append(mat_coachbase)
me_cube_004.update()
me_cube_016 = bpy.data.meshes.new('Cube.016')
me_cube_016.from_pydata([(-1.0, -1.0, -1.0), (-1.0, -1.0, 1.0), (-1.0, 1.0, -1.0), (-1.0, 1.0, 1.0), (1.0, -1.0, -1.0), (1.0, -1.0, 1.0), (1.0, 1.0, -1.0), (1.0, 1.0, 1.0)], [], [(2, 3, 7, 6), (6, 7, 5, 4), (4, 5, 1, 0), (2, 6, 4, 0), (7, 3, 1, 5)])
_uv = me_cube_016.uv_layers.new(name='UVMap')
_uv.uv.foreach_set('vector', [1.0, 0.375, 1.0, 0.625, 0.75, 0.625, 0.75, 0.375, 0.625, 0.375, 0.625, 0.625, 0.375, 0.625, 0.375, 0.375, 0.25, 0.375, 0.25, 0.625, 0.0, 0.625, 0.0, 0.375, 0.625, 0.0, 0.625, 0.25, 0.375, 0.25, 0.375, 7.451e-09, 0.625, 0.75, 0.625, 1.0, 0.375, 1.0, 0.375, 0.75])
me_cube_016.materials.append(mat_coupler)
me_cube_016.update()
me_cube_008 = bpy.data.meshes.new('Cube.008')
me_cube_008.from_pydata([(-1.0, -1.0, -1.0), (-1.0, -1.0, 1.0), (-1.0, 1.0, -1.0), (-1.0, 1.0, 1.0), (1.0, -1.0, -1.0), (1.0, -1.0, 1.0), (1.0, 1.0, -1.0), (1.0, 1.0, 1.0)], [], [(2, 3, 7, 6), (6, 7, 5, 4), (4, 5, 1, 0), (2, 6, 4, 0), (7, 3, 1, 5)])
_uv = me_cube_008.uv_layers.new(name='UVMap')
_uv.uv.foreach_set('vector', [1.0, 0.375, 1.0, 0.625, 0.75, 0.625, 0.75, 0.375, 0.625, 0.375, 0.625, 0.625, 0.375, 0.625, 0.375, 0.375, 0.25, 0.375, 0.25, 0.625, 0.0, 0.625, 0.0, 0.375, 0.625, 0.0, 0.625, 0.25, 0.375, 0.25, 0.375, 7.451e-09, 0.625, 0.75, 0.625, 1.0, 0.375, 1.0, 0.375, 0.75])
me_cube_008.materials.append(mat_coupler)
me_cube_008.update()
me_cube = bpy.data.meshes.new('Cube')
me_cube.from_pydata([(-4.0, -4.0, -4.0), (-4.0, -4.0, 4.0), (-4.0, 4.0, -4.0), (-4.0, 4.0, 4.0), (4.0, -4.0, -4.0), (4.0, -4.0, 4.0), (4.0, 4.0, -4.0), (4.0, 4.0, 4.0)], [], [(0, 1, 3, 2), (2, 3, 7, 6), (6, 7, 5, 4), (4, 5, 1, 0), (2, 6, 4, 0), (7, 3, 1, 5)])
_uv = me_cube.uv_layers.new(name='UVMap')
_uv.uv.foreach_set('vector', [0.0, 0.0, 1.0, 0.0, 1.0, 1.0, 0.0, 1.0, 0.0, 0.0, 1.0, 0.0, 1.0, 1.0, 0.0, 1.0, 0.0, 0.0, 1.0, 0.0, 1.0, 1.0, 0.0, 1.0, 0.0, 0.0, 1.0, 0.0, 1.0, 1.0, 0.0, 1.0, 0.0, 0.0, 1.0, 0.0, 1.0, 1.0, 0.0, 1.0, 0.0, 0.0, 1.0, 0.0, 1.0, 1.0, 0.0, 1.0])
me_cube.materials.append(mat_material)
me_cube.update()
me_cube_005 = bpy.data.meshes.new('Cube.005')
me_cube_005.from_pydata([(-4.0, -4.0, -4.0), (-4.0, -4.0, 4.0), (-4.0, 4.0, -4.0), (-4.0, 4.0, 4.0), (4.0, -4.0, -4.0), (4.0, -4.0, 4.0), (4.0, 4.0, -4.0), (4.0, 4.0, 4.0)], [], [(0, 1, 3, 2), (2, 3, 7, 6), (6, 7, 5, 4), (4, 5, 1, 0), (2, 6, 4, 0), (7, 3, 1, 5)])
_uv = me_cube_005.uv_layers.new(name='UVMap')
_uv.uv.foreach_set('vector', [0.0, 0.0, 1.0, 0.0, 1.0, 1.0, 0.0, 1.0, 0.0, 0.0, 1.0, 0.0, 1.0, 1.0, 0.0, 1.0, 0.0, 0.0, 1.0, 0.0, 1.0, 1.0, 0.0, 1.0, 0.0, 0.0, 1.0, 0.0, 1.0, 1.0, 0.0, 1.0, 0.0, 0.0, 1.0, 0.0, 1.0, 1.0, 0.0, 1.0, 0.0, 0.0, 1.0, 0.0, 1.0, 1.0, 0.0, 1.0])
me_cube_005.materials.append(mat_material)
me_cube_005.update()
me_cube_009 = bpy.data.meshes.new('Cube.009')
me_cube_009.from_pydata([(-4.0, -4.0, -4.0), (-4.0, -4.0, 4.0), (-4.0, 4.0, -4.0), (-4.0, 4.0, 4.0), (4.0, -4.0, -4.0), (4.0, -4.0, 4.0), (4.0, 4.0, -4.0), (4.0, 4.0, 4.0)], [], [(0, 1, 3, 2), (2, 3, 7, 6), (6, 7, 5, 4), (4, 5, 1, 0), (2, 6, 4, 0), (7, 3, 1, 5)])
_uv = me_cube_009.uv_layers.new(name='UVMap')
_uv.uv.foreach_set('vector', [0.0, 0.0, 1.0, 0.0, 1.0, 1.0, 0.0, 1.0, 0.0, 0.0, 1.0, 0.0, 1.0, 1.0, 0.0, 1.0, 0.0, 0.0, 1.0, 0.0, 1.0, 1.0, 0.0, 1.0, 0.0, 0.0, 1.0, 0.0, 1.0, 1.0, 0.0, 1.0, 0.0, 0.0, 1.0, 0.0, 1.0, 1.0, 0.0, 1.0, 0.0, 0.0, 1.0, 0.0, 1.0, 1.0, 0.0, 1.0])
me_cube_009.materials.append(mat_material)
me_cube_009.update()
me_cube_010 = bpy.data.meshes.new('Cube.010')
me_cube_010.from_pydata([(-4.0, -4.0, -4.0), (-4.0, -4.0, 4.0), (-4.0, 4.0, -4.0), (-4.0, 4.0, 4.0), (4.0, -4.0, -4.0), (4.0, -4.0, 4.0), (4.0, 4.0, -4.0), (4.0, 4.0, 4.0)], [], [(0, 1, 3, 2), (2, 3, 7, 6), (6, 7, 5, 4), (4, 5, 1, 0), (2, 6, 4, 0), (7, 3, 1, 5)])
_uv = me_cube_010.uv_layers.new(name='UVMap')
_uv.uv.foreach_set('vector', [0.0, 0.0, 1.0, 0.0, 1.0, 1.0, 0.0, 1.0, 0.0, 0.0, 1.0, 0.0, 1.0, 1.0, 0.0, 1.0, 0.0, 0.0, 1.0, 0.0, 1.0, 1.0, 0.0, 1.0, 0.0, 0.0, 1.0, 0.0, 1.0, 1.0, 0.0, 1.0, 0.0, 0.0, 1.0, 0.0, 1.0, 1.0, 0.0, 1.0, 0.0, 0.0, 1.0, 0.0, 1.0, 1.0, 0.0, 1.0])
me_cube_010.materials.append(mat_material)
me_cube_010.update()
me_cube_022 = bpy.data.meshes.new('Cube.022')
me_cube_022.from_pydata([(-19.0, -7.0, 10.0), (-19.0, -7.0, 7.0), (19.0, -7.0, 10.0), (19.0, -6.0, 10.0), (-19.0, -6.0, 10.0), (-19.0, 6.0, 7.0), (19.0, 6.0, 10.0), (19.0, -6.0, 7.0), (19.0, 7.0, 10.0), (-19.0, 7.0, 7.0), (-19.0, 6.0, 10.0), (-19.0, 7.0, 10.0), (19.0, 7.0, 7.0), (19.0, -7.0, 7.0), (-19.0, -6.0, 7.0), (19.0, 6.0, 7.0), (-19.0, -7.0, 14.0), (-19.0, -7.0, 11.0), (19.0, -7.0, 14.0), (19.0, -6.0, 14.0), (-19.0, -6.0, 14.0), (-19.0, 6.0, 11.0), (19.0, 6.0, 14.0), (19.0, -6.0, 11.0), (19.0, 7.0, 14.0), (-19.0, 7.0, 11.0), (-19.0, 6.0, 14.0), (-19.0, 7.0, 14.0), (19.0, 7.0, 11.0), (19.0, -7.0, 11.0), (-19.0, -6.0, 11.0), (19.0, 6.0, 11.0)], [], [(14, 4, 3, 7), (14, 7, 13, 1), (13, 2, 0, 1), (4, 0, 2, 3), (9, 11, 8, 12), (9, 12, 15, 5), (15, 6, 10, 5), (11, 10, 6, 8), (30, 20, 19, 23), (30, 23, 29, 17), (29, 18, 16, 17), (20, 16, 18, 19), (25, 27, 24, 28), (25, 28, 31, 21), (31, 22, 26, 21), (27, 26, 22, 24)])
_uv = me_cube_022.uv_layers.new(name='UVMap')
_uv.uv.foreach_set('vector', [0.3906, 0.9531, 0.3906, 1.0, 0.9844, 1.0, 0.9844, 0.9531, 0.3906, 0.9219, 0.9844, 0.9219, 0.9844, 0.9062, 0.3906, 0.9062, 0.9844, 0.9531, 0.9844, 1.0, 0.3906, 1.0, 0.3906, 0.9531, 0.3906, 0.9219, 0.3906, 0.9062, 0.9844, 0.9062, 0.9844, 0.9219, 0.3906, 0.9531, 0.3906, 1.0, 0.9844, 1.0, 0.9844, 0.9531, 0.3906, 0.9219, 0.9844, 0.9219, 0.9844, 0.9062, 0.3906, 0.9062, 0.9844, 0.9531, 0.9844, 1.0, 0.3906, 1.0, 0.3906, 0.9531, 0.3906, 0.9219, 0.3906, 0.9062, 0.9844, 0.9062, 0.9844, 0.9219, 0.3906, 0.9531, 0.3906, 1.0, 0.9844, 1.0, 0.9844, 0.9531, 0.3906, 0.9219, 0.9844, 0.9219, 0.9844, 0.9062, 0.3906, 0.9062, 0.9844, 0.9531, 0.9844, 1.0, 0.3906, 1.0, 0.3906, 0.9531, 0.3906, 0.9219, 0.3906, 0.9062, 0.9844, 0.9062, 0.9844, 0.9219, 0.3906, 0.9531, 0.3906, 1.0, 0.9844, 1.0, 0.9844, 0.9531, 0.3906, 0.9219, 0.9844, 0.9219, 0.9844, 0.9062, 0.3906, 0.9062, 0.9844, 0.9531, 0.9844, 1.0, 0.3906, 1.0, 0.3906, 0.9531, 0.3906, 0.9219, 0.3906, 0.9062, 0.9844, 0.9062, 0.9844, 0.9219])
me_cube_022.materials.append(mat_coachbase)
me_cube_022.update()

# ---- objects
ob_frame_wheel_1 = bpy.data.objects.new('FRAME_WHEEL_1', me_cube_001)
ob_frame_wheel_3 = bpy.data.objects.new('FRAME_WHEEL_3', me_cube_006)
ob_frame_wheel_2 = bpy.data.objects.new('FRAME_WHEEL_2', me_cube_003)
ob_frame = bpy.data.objects.new('FRAME', me_cube_002)
ob_frame_001 = bpy.data.objects.new('FRAME.001', me_cube_004)
ob_frame_couple_001 = bpy.data.objects.new('FRAME.couple.001', me_cube_016)
ob_frame_couple = bpy.data.objects.new('FRAME.couple', me_cube_008)
ob_cargo_fill_1 = bpy.data.objects.new('CARGO_FILL_1', me_cube)
ob_cargo_fill_30 = bpy.data.objects.new('CARGO_FILL_30', me_cube_005)
ob_cargo_fill_90 = bpy.data.objects.new('CARGO_FILL_90', me_cube_009)
ob_cargo_fill_60 = bpy.data.objects.new('CARGO_FILL_60', me_cube_010)
ob_frame_002 = bpy.data.objects.new('FRAME.002', me_cube_022)

# ---- transforms, parenting, visibility, modifiers, constraints
ob_frame_wheel_1.location = (0.75, 0.0, 0.125)
ob_frame_wheel_1.scale = (0.0625, 0.0625, 0.0625)
_m = ob_frame_wheel_1.modifiers.new('Auto Smooth', 'NODES')
_m.node_group = ng_auto_smooth
_gi = [s.identifier for s in ng_auto_smooth.interface.items_tree if s.item_type == 'SOCKET' and s.in_out == 'INPUT']
_m[_gi[1]] = 1.745  # Angle
ob_frame_wheel_3.location = (-0.75, 0.0, 0.125)
ob_frame_wheel_3.scale = (0.0625, 0.0625, 0.0625)
_m = ob_frame_wheel_3.modifiers.new('Auto Smooth', 'NODES')
_m.node_group = ng_auto_smooth
_gi = [s.identifier for s in ng_auto_smooth.interface.items_tree if s.item_type == 'SOCKET' and s.in_out == 'INPUT']
_m[_gi[1]] = 1.745  # Angle
ob_frame_wheel_2.location = (0.0, 0.0, 0.125)
ob_frame_wheel_2.scale = (0.0625, 0.0625, 0.0625)
_m = ob_frame_wheel_2.modifiers.new('Auto Smooth', 'NODES')
_m.node_group = ng_auto_smooth
_gi = [s.identifier for s in ng_auto_smooth.interface.items_tree if s.item_type == 'SOCKET' and s.in_out == 'INPUT']
_m[_gi[1]] = 1.745  # Angle
ob_frame.location = (0.0, 0.0, 0.125)
ob_frame.scale = (0.0625, 0.0625, 0.0625)
ob_frame_001.location = (0.0, 0.0, 0.125)
ob_frame_001.scale = (0.0625, 0.0625, 0.0625)
ob_frame_couple_001.location = (-1.312, 1.416e-07, 0.1562)
ob_frame_couple_001.rotation_euler = (0.0, -0.0, 3.142)
ob_frame_couple_001.scale = (0.0625, 0.0625, 0.0625)
ob_frame_couple.location = (1.312, -3.397e-07, 0.1562)
ob_frame_couple.rotation_euler = (0.0, -0.0, 6.283)
ob_frame_couple.scale = (0.0625, 0.0625, 0.0625)
ob_cargo_fill_1.location = (-0.875, 0.0, 0.625)
ob_cargo_fill_1.rotation_euler = (0.0, -0.0, -0.1745)
ob_cargo_fill_1.scale = (0.0625, 0.0625, 0.0625)
ob_cargo_fill_30.location = (-0.25, -0.0625, 0.625)
ob_cargo_fill_30.rotation_euler = (0.0, -0.0, 0.08727)
ob_cargo_fill_30.scale = (0.0625, 0.0625, 0.0625)
ob_cargo_fill_90.location = (0.3111, 0.03268, 0.625)
ob_cargo_fill_90.rotation_euler = (0.0, -0.0, -1.715)
ob_cargo_fill_90.scale = (0.0625, 0.0625, 0.0625)
ob_cargo_fill_60.location = (0.875, 0.0, 0.625)
ob_cargo_fill_60.rotation_euler = (0.0, -0.0, -0.2618)
ob_cargo_fill_60.scale = (0.0625, 0.0625, 0.0625)
ob_frame_002.location = (0.0, -6.706e-08, 0.0)
ob_frame_002.scale = (0.0625, 0.0625, 0.0625)

# ---- collection membership
col_collection.objects.link(ob_frame_wheel_1)
col_collection.objects.link(ob_frame_wheel_3)
col_collection.objects.link(ob_frame_wheel_2)
col_collection.objects.link(ob_frame)
col_collection.objects.link(ob_frame_001)
col_collection.objects.link(ob_frame_couple_001)
col_collection.objects.link(ob_frame_couple)
col_collection.objects.link(ob_cargo_fill_1)
col_collection.objects.link(ob_cargo_fill_30)
col_collection.objects.link(ob_cargo_fill_90)
col_collection.objects.link(ob_cargo_fill_60)
col_collection.objects.link(ob_frame_002)

# ---- scene / render settings (as saved in the file)
scene.frame_start = 1; scene.frame_end = 250; scene.frame_set(1)
scene.render.engine = 'BLENDER_EEVEE_NEXT'
scene.cycles.sampling_pattern = 'TABULATED_SOBOL'
scene.view_settings.view_transform = 'Filmic'
bpy.context.view_layer.update()

# ---- added for rendering (the .blend has no active camera and no usable light): camera, sun
cam_auto = bpy.data.cameras.new('AutoCamera')
cam_auto.lens = 50.0
cam_auto.sensor_width = 36.0
cam_auto.clip_end = 1000.0
ob_auto_camera = bpy.data.objects.new('AutoCamera', cam_auto)
scene.collection.objects.link(ob_auto_camera)
ob_auto_camera.location = (2.83542, -3.4025, 2.75271)
ob_auto_camera.rotation_euler = (1.09748, -7.21219e-08, 0.694738)
scene.camera = ob_auto_camera
light_auto_sun = bpy.data.lights.new('AutoSun', 'SUN')
light_auto_sun.energy = 3.0
light_auto_sun.angle = 0.0523599
ob_auto_sun = bpy.data.objects.new('AutoSun', light_auto_sun)
scene.collection.objects.link(ob_auto_sun)
ob_auto_sun.rotation_euler = (0.872665, 0.174533, 0.523599)
bpy.context.view_layer.update()

